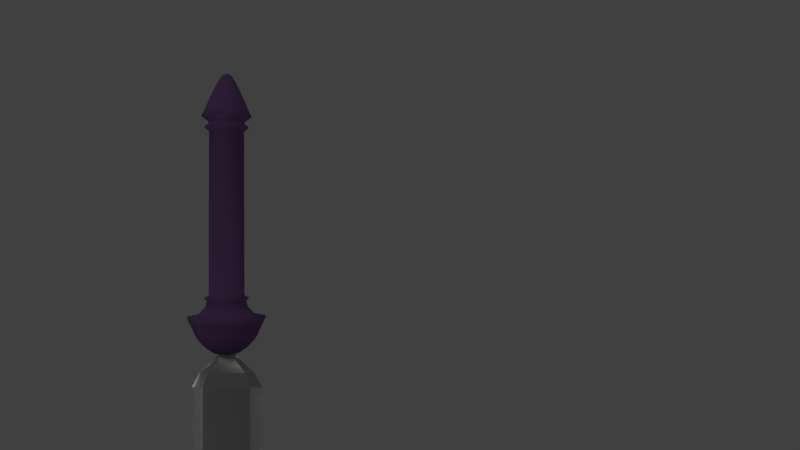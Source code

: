 # Source: Part2.blend  (saved by Blender 2.78.0; exported with 4.5.12 LTS)
import bpy
from mathutils import Matrix  # noqa: F401  (used for matrix-valued properties, if any)

bpy.ops.wm.read_factory_settings(use_empty=True)
scene = bpy.context.scene
scene.name = 'Scene'

# ---- collections
col_collection_1 = bpy.data.collections.new('Collection 1'); scene.collection.children.link(col_collection_1)

# ---- materials (node trees are filled in below, after node groups)
mat_light = bpy.data.materials.new('Light')
mat_light.alpha_threshold = 0.0
mat_light.roughness = 0.5
mat_purple = bpy.data.materials.new('Purple')
mat_purple.alpha_threshold = 0.0
mat_purple.roughness = 0.5
mat_sword = bpy.data.materials.new('Sword')
mat_sword.alpha_threshold = 0.0
mat_sword.roughness = 0.5

# ---- material node trees
mat_light.use_nodes = True; mat_light.node_tree.nodes.clear()
_N = mat_light.node_tree.nodes; _L = mat_light.node_tree.links
n0 = _N.new('ShaderNodeOutputMaterial'); n0.name = 'Material Output'; n0.location = (300, 300)
n1 = _N.new('ShaderNodeEmission'); n1.name = 'Emission'; n1.location = (10, 300)
n1.inputs[0].default_value = (0.8, 0.8, 0.8, 1.0)
n1.inputs[1].default_value = 5.0
_L.new(n1.outputs[0], n0.inputs[0])
n0.is_active_output = True
mat_purple.use_nodes = True; mat_purple.node_tree.nodes.clear()
_N = mat_purple.node_tree.nodes; _L = mat_purple.node_tree.links
n0 = _N.new('ShaderNodeOutputMaterial'); n0.name = 'Material Output'; n0.location = (300, 300)
n1 = _N.new('ShaderNodeBsdfDiffuse'); n1.name = 'Diffuse BSDF'; n1.location = (10, 300)
n1.inputs[0].default_value = (0.147, 0.07731, 0.2079, 1.0)
n1.inputs[1].default_value = 0.5
_L.new(n1.outputs[0], n0.inputs[0])
n0.is_active_output = True
mat_sword.use_nodes = True; mat_sword.node_tree.nodes.clear()
_N = mat_sword.node_tree.nodes; _L = mat_sword.node_tree.links
n0 = _N.new('ShaderNodeOutputMaterial'); n0.name = 'Material Output'; n0.location = (460, 300)
n1 = _N.new('ShaderNodeMixShader'); n1.name = 'Mix Shader'; n1.location = (240, 297)
n1.inputs[0].default_value = 0.2
n2 = _N.new('ShaderNodeBsdfAnisotropic'); n2.name = 'Anisotropic BSDF'; n2.location = (16, 446)
n2.distribution = 'GGX'
n2.inputs[0].default_value = (1.0, 1.0, 1.0, 1.0)
n2.inputs[1].default_value = 0.4472
n2.inputs[2].default_value = 0.8
n3 = _N.new('ShaderNodeBsdfDiffuse'); n3.name = 'Diffuse BSDF'; n3.location = (14, 207)
n3.inputs[0].default_value = (0.2303, 0.2303, 0.2303, 1.0)
_L.new(n1.outputs[0], n0.inputs[0])
_L.new(n2.outputs[0], n1.inputs[1])
_L.new(n3.outputs[0], n1.inputs[2])
n0.is_active_output = True

# ---- world
world_world = bpy.data.worlds.new('World'); scene.world = world_world
world_world.color = (0.05088, 0.05088, 0.05088)
world_world.use_sun_shadow = False
world_world.sun_shadow_jitter_overblur = 0.0
world_world.cycles.sampling_method = 'MANUAL'

# ---- cameras
cam_camera = bpy.data.cameras.new('Camera')
cam_camera.clip_end = 100.0
cam_camera.lens = 35.0
cam_camera.sensor_width = 32.0
cam_camera.sensor_height = 18.0
cam_camera.ortho_scale = 7.314
cam_camera.dof.focus_distance = 0.0

# ---- meshes
me_plane_001 = bpy.data.meshes.new('Plane.001')
me_plane_001.from_pydata([(-1.0, -1.0, 0.0), (1.0, -1.0, 0.0), (-1.0, 1.0, 0.0), (1.0, 1.0, 0.0), (-1.0, -1.0, 0.0), (1.0, -1.0, 0.0), (-1.0, 1.0, 0.0), (1.0, 1.0, 0.0), (-7.418, -2.337, 2.59), (-5.96, -1.71, 1.374), (-8.046, -0.4514, 2.811), (-6.588, 0.1765, 1.595)], [], [(0, 1, 3, 2), (4, 5, 7, 6), (8, 9, 11, 10)])
me_plane_001.materials.append(mat_light)
me_plane_001.use_remesh_preserve_volume = False
me_plane_001.use_remesh_preserve_attributes = False
me_plane_001.use_mirror_vertex_groups = False
me_plane_001.update()
me_plane = bpy.data.meshes.new('Plane')
me_plane.from_pydata([(0.08269, 0.02265, 0.0344), (-0.0003611, 9.633e-05, -2.355e-05), (0.06105, 0.007043, 0.02544), (0.03241, 0.0002769, 0.01358), (0.1047, 0.03827, 0.04354), (0.123, 0.05893, 0.0511), (0.1434, 0.08281, 0.05953), (0.1581, 0.1085, 0.06564), (0.166, 0.1303, 0.06889), (0.1773, 0.1581, 0.0736), (0.1877, 0.1793, 0.07788), (0.2003, 0.2075, 0.08312), (0.1413, 0.2217, 0.05867), (0.1243, 0.242, 0.05164), (0.1072, 0.2616, 0.04456), (0.1002, 0.2949, 0.04164), (0.1131, 0.3091, 0.04702), (0.09059, 0.3234, 0.03768), (0.08907, 1.228, 0.03704), (0.1126, 1.249, 0.04681), (0.09176, 1.268, 0.03816), (0.09227, 1.283, 0.03837), (0.1269, 1.309, 0.05271), (0.1131, 1.339, 0.04702), (0.08566, 1.408, 0.03563), (0.049, 1.491, 0.02045), (0.02813, 1.528, 0.0118), (0.01693, 1.54, 0.007164), (0.004203, 1.544, 0.001892), (0.06319, 0.02265, 0.06356), (0.04663, 0.007042, 0.047), (0.02471, 0.0002767, 0.02508), (0.08008, 0.03827, 0.08045), (0.09404, 0.05893, 0.09441), (0.1096, 0.08281, 0.11), (0.1209, 0.1085, 0.1213), (0.1269, 0.1303, 0.1273), (0.1356, 0.1581, 0.136), (0.1435, 0.1793, 0.1439), (0.1532, 0.2075, 0.1536), (0.108, 0.2217, 0.1084), (0.09505, 0.242, 0.09542), (0.08196, 0.2616, 0.08233), (0.07657, 0.2949, 0.07694), (0.0865, 0.3091, 0.08687), (0.06924, 0.3234, 0.06961), (0.06807, 1.228, 0.06844), (0.08611, 1.249, 0.08648), (0.07014, 1.268, 0.07051), (0.07053, 1.283, 0.0709), (0.09702, 1.309, 0.09739), (0.0865, 1.339, 0.08687), (0.06546, 1.408, 0.06583), (0.03741, 1.491, 0.03778), (0.02144, 1.528, 0.02181), (0.01286, 1.54, 0.01323), (0.003122, 1.544, 0.003493), (-0.0003611, 1.545, -2.362e-05), (0.03402, 0.02265, 0.08304), (0.02506, 0.007042, 0.06141), (0.0132, 0.0002766, 0.03277), (0.04316, 0.03827, 0.1051), (0.05071, 0.05893, 0.1233), (0.05915, 0.08281, 0.1437), (0.06526, 0.1085, 0.1585), (0.06851, 0.1303, 0.1663), (0.07322, 0.1581, 0.1777), (0.0775, 0.1793, 0.188), (0.08274, 0.2075, 0.2007), (0.05829, 0.2217, 0.1416), (0.05126, 0.242, 0.1247), (0.04418, 0.2616, 0.1076), (0.04126, 0.2949, 0.1005), (0.04664, 0.3091, 0.1135), (0.0373, 0.3234, 0.09095), (0.03666, 1.228, 0.08942), (0.04643, 1.249, 0.113), (0.03778, 1.268, 0.09212), (0.03799, 1.283, 0.09263), (0.05233, 1.309, 0.1272), (0.04664, 1.339, 0.1135), (0.03525, 1.408, 0.08601), (0.02007, 1.491, 0.04936), (0.01142, 1.528, 0.02849), (0.006783, 1.54, 0.01729), (0.001511, 1.544, 0.004559), (-0.0003845, 0.02265, 0.08988), (-0.0003845, 0.007042, 0.06646), (-0.0003845, 0.0002765, 0.03546), (-0.0003845, 0.03827, 0.1138), (-0.0003846, 0.05893, 0.1335), (-0.0003846, 0.08281, 0.1555), (-0.0003845, 0.1085, 0.1715), (-0.0003846, 0.1303, 0.18), (-0.0003846, 0.1581, 0.1923), (-0.0003846, 0.1793, 0.2035), (-0.0003846, 0.2075, 0.2172), (-0.0003845, 0.2217, 0.1533), (-0.0003846, 0.242, 0.1349), (-0.0003846, 0.2616, 0.1164), (-0.0003846, 0.2949, 0.1088), (-0.0003846, 0.3091, 0.1228), (-0.0003846, 0.3234, 0.09843), (-0.0003847, 1.228, 0.09678), (-0.0003847, 1.249, 0.1223), (-0.0003847, 1.268, 0.0997), (-0.0003847, 1.283, 0.1003), (-0.0003847, 1.309, 0.1377), (-0.0003847, 1.339, 0.1228), (-0.0003847, 1.408, 0.09309), (-0.0003847, 1.491, 0.05342), (-0.0003847, 1.528, 0.03082), (-0.0003847, 1.54, 0.0187), (-0.0003847, 1.544, 0.004926), (-0.03479, 0.02265, 0.08303), (-0.02582, 0.007042, 0.06139), (-0.01396, 0.0002764, 0.03275), (-0.04392, 0.03827, 0.1051), (-0.05148, 0.05893, 0.1233), (-0.05992, 0.08281, 0.1437), (-0.06602, 0.1085, 0.1584), (-0.06928, 0.1303, 0.1663), (-0.07398, 0.1581, 0.1776), (-0.07827, 0.1793, 0.188), (-0.08351, 0.2075, 0.2006), (-0.05906, 0.2217, 0.1416), (-0.05203, 0.242, 0.1246), (-0.04494, 0.2616, 0.1075), (-0.04203, 0.2949, 0.1005), (-0.0474, 0.3091, 0.1135), (-0.03806, 0.3234, 0.09093), (-0.03743, 1.228, 0.0894), (-0.04719, 1.249, 0.113), (-0.03855, 1.268, 0.0921), (-0.03876, 1.283, 0.09261), (-0.0531, 1.309, 0.1272), (-0.0474, 1.339, 0.1135), (-0.03602, 1.408, 0.08599), (-0.02083, 1.491, 0.04934), (-0.01219, 1.528, 0.02847), (-0.007549, 1.54, 0.01727), (-0.002277, 1.544, 0.00454), (-0.06395, 0.02265, 0.06353), (-0.04739, 0.007042, 0.04697), (-0.02547, 0.0002763, 0.02505), (-0.08083, 0.03827, 0.08041), (-0.09479, 0.05893, 0.09438), (-0.1104, 0.08281, 0.11), (-0.1217, 0.1085, 0.1213), (-0.1277, 0.1303, 0.1273), (-0.1364, 0.1581, 0.136), (-0.1443, 0.1793, 0.1439), (-0.154, 0.2075, 0.1536), (-0.1088, 0.2217, 0.1084), (-0.0958, 0.242, 0.09539), (-0.08272, 0.2616, 0.0823), (-0.07733, 0.2949, 0.07691), (-0.08726, 0.3091, 0.08684), (-0.07, 0.3234, 0.06958), (-0.06883, 1.228, 0.06841), (-0.08687, 1.249, 0.08645), (-0.07089, 1.268, 0.07048), (-0.07128, 1.283, 0.07087), (-0.09778, 1.309, 0.09736), (-0.08726, 1.339, 0.08684), (-0.06622, 1.408, 0.0658), (-0.03817, 1.491, 0.03775), (-0.02219, 1.528, 0.02177), (-0.01362, 1.54, 0.0132), (-0.003878, 1.544, 0.00346), (-0.08343, 0.02265, 0.03436), (-0.06179, 0.007042, 0.0254), (-0.03315, 0.0002761, 0.01353), (-0.1055, 0.03827, 0.0435), (-0.1237, 0.05893, 0.05105), (-0.1441, 0.08281, 0.05949), (-0.1588, 0.1085, 0.0656), (-0.1667, 0.1303, 0.06885), (-0.1781, 0.1581, 0.07355), (-0.1884, 0.1793, 0.07784), (-0.2011, 0.2075, 0.08308), (-0.142, 0.2217, 0.05863), (-0.1251, 0.242, 0.0516), (-0.108, 0.2616, 0.04452), (-0.1009, 0.2949, 0.0416), (-0.1139, 0.3091, 0.04697), (-0.09133, 0.3234, 0.03763), (-0.08981, 1.228, 0.037), (-0.1134, 1.249, 0.04676), (-0.0925, 1.268, 0.03812), (-0.09301, 1.283, 0.03833), (-0.1276, 1.309, 0.05267), (-0.1139, 1.339, 0.04697), (-0.0864, 1.408, 0.03559), (-0.04974, 1.491, 0.02041), (-0.02887, 1.528, 0.01176), (-0.01767, 1.54, 0.007121), (-0.004943, 1.544, 0.001849), (-0.09026, 0.02265, -4.705e-05), (-0.06684, 0.007042, -4.703e-05), (-0.03584, 0.000276, -4.702e-05), (-0.1141, 0.03827, -4.704e-05), (-0.1339, 0.05893, -4.706e-05), (-0.1559, 0.08281, -4.706e-05), (-0.1719, 0.1085, -4.706e-05), (-0.1804, 0.1303, -4.706e-05), (-0.1927, 0.1581, -4.705e-05), (-0.2039, 0.1793, -4.705e-05), (-0.2176, 0.2075, -4.706e-05), (-0.1537, 0.2217, -4.705e-05), (-0.1353, 0.242, -4.707e-05), (-0.1168, 0.2616, -4.708e-05), (-0.1092, 0.2949, -4.705e-05), (-0.1232, 0.3091, -4.707e-05), (-0.09882, 0.3234, -4.706e-05), (-0.09717, 1.228, -4.723e-05), (-0.1227, 1.249, -4.723e-05), (-0.1001, 1.268, -4.723e-05), (-0.1006, 1.283, -4.723e-05), (-0.1381, 1.309, -4.721e-05), (-0.1232, 1.339, -4.724e-05), (-0.09347, 1.408, -4.723e-05), (-0.0538, 1.491, -4.721e-05), (-0.03121, 1.528, -4.721e-05), (-0.01909, 1.54, -4.721e-05), (-0.005311, 1.544, -4.72e-05), (-0.08341, 0.02265, -0.03445), (-0.06177, 0.007042, -0.02549), (-0.03313, 0.0002759, -0.01362), (-0.1055, 0.03827, -0.04359), (-0.1237, 0.05893, -0.05114), (-0.1441, 0.08281, -0.05958), (-0.1588, 0.1085, -0.06569), (-0.1667, 0.1303, -0.06894), (-0.178, 0.1581, -0.07364), (-0.1884, 0.1793, -0.07793), (-0.201, 0.2075, -0.08317), (-0.142, 0.2217, -0.05872), (-0.125, 0.242, -0.05169), (-0.1079, 0.2616, -0.04461), (-0.1009, 0.2949, -0.04169), (-0.1139, 0.3091, -0.04707), (-0.09132, 0.3234, -0.03772), (-0.08979, 1.228, -0.03709), (-0.1134, 1.249, -0.04685), (-0.09249, 1.268, -0.03821), (-0.093, 1.283, -0.03842), (-0.1276, 1.309, -0.05276), (-0.1139, 1.339, -0.04707), (-0.08638, 1.408, -0.03568), (-0.04972, 1.491, -0.0205), (-0.02885, 1.528, -0.01185), (-0.01765, 1.54, -0.007211), (-0.004925, 1.544, -0.00194), (-0.06391, 0.02265, -0.06361), (-0.04736, 0.007041, -0.04705), (-0.02543, 0.0002758, -0.02513), (-0.0808, 0.03827, -0.08049), (-0.09476, 0.05893, -0.09446), (-0.1103, 0.08281, -0.11), (-0.1216, 0.1085, -0.1213), (-0.1276, 0.1303, -0.1273), (-0.1363, 0.1581, -0.136), (-0.1443, 0.1793, -0.144), (-0.1539, 0.2075, -0.1536), (-0.1088, 0.2217, -0.1085), (-0.09577, 0.242, -0.09547), (-0.08268, 0.2616, -0.08238), (-0.0773, 0.2949, -0.07699), (-0.08723, 0.3091, -0.08692), (-0.06997, 0.3234, -0.06966), (-0.0688, 1.228, -0.06849), (-0.08684, 1.249, -0.08653), (-0.07086, 1.268, -0.07056), (-0.07125, 1.283, -0.07095), (-0.09775, 1.309, -0.09744), (-0.08723, 1.339, -0.08692), (-0.06619, 1.408, -0.06588), (-0.03813, 1.491, -0.03783), (-0.02216, 1.528, -0.02185), (-0.01359, 1.54, -0.01328), (-0.003845, 1.544, -0.00354), (-0.03474, 0.02265, -0.08309), (-0.02578, 0.007041, -0.06146), (-0.01392, 0.0002757, -0.03281), (-0.04388, 0.03827, -0.1052), (-0.05144, 0.05893, -0.1234), (-0.05987, 0.08281, -0.1438), (-0.06598, 0.1085, -0.1585), (-0.06924, 0.1303, -0.1664), (-0.07394, 0.1581, -0.1777), (-0.07822, 0.1793, -0.1881), (-0.08346, 0.2075, -0.2007), (-0.05901, 0.2217, -0.1417), (-0.05198, 0.242, -0.1247), (-0.0449, 0.2616, -0.1076), (-0.04199, 0.2949, -0.1006), (-0.04736, 0.3091, -0.1135), (-0.03802, 0.3234, -0.091), (-0.03739, 1.228, -0.08947), (-0.04715, 1.249, -0.113), (-0.0385, 1.268, -0.09217), (-0.03871, 1.283, -0.09268), (-0.05305, 1.309, -0.1273), (-0.04736, 1.339, -0.1135), (-0.03597, 1.408, -0.08606), (-0.02079, 1.491, -0.0494), (-0.01214, 1.528, -0.02853), (-0.007505, 1.54, -0.01733), (-0.002234, 1.544, -0.004606), (-0.0003376, 0.02265, -0.08993), (-0.0003376, 0.007041, -0.06651), (-0.0003376, 0.0002755, -0.03551), (-0.0003376, 0.03827, -0.1138), (-0.0003376, 0.05893, -0.1335), (-0.0003376, 0.08281, -0.1556), (-0.0003375, 0.1085, -0.1716), (-0.0003376, 0.1303, -0.1801), (-0.0003376, 0.1581, -0.1923), (-0.0003376, 0.1793, -0.2035), (-0.0003375, 0.2075, -0.2172), (-0.0003376, 0.2217, -0.1533), (-0.0003376, 0.242, -0.135), (-0.0003375, 0.2616, -0.1165), (-0.0003376, 0.2949, -0.1089), (-0.0003376, 0.3091, -0.1229), (-0.0003376, 0.3234, -0.09848), (-0.0003375, 1.228, -0.09683), (-0.0003374, 1.249, -0.1223), (-0.0003374, 1.268, -0.09975), (-0.0003374, 1.283, -0.1003), (-0.0003375, 1.309, -0.1378), (-0.0003374, 1.339, -0.1229), (-0.0003374, 1.408, -0.09314), (-0.0003375, 1.491, -0.05346), (-0.0003375, 1.528, -0.03087), (-0.0003375, 1.54, -0.01875), (-0.0003375, 1.544, -0.004974), (0.03406, 0.02265, -0.08307), (0.0251, 0.007041, -0.06144), (0.01324, 0.0002754, -0.0328), (0.0432, 0.03827, -0.1051), (0.05076, 0.05893, -0.1234), (0.05919, 0.08281, -0.1437), (0.0653, 0.1085, -0.1585), (0.06856, 0.1303, -0.1663), (0.07326, 0.1581, -0.1777), (0.07755, 0.1793, -0.188), (0.08279, 0.2075, -0.2007), (0.05833, 0.2217, -0.1417), (0.0513, 0.242, -0.1247), (0.04422, 0.2616, -0.1076), (0.04131, 0.2949, -0.1006), (0.04668, 0.3091, -0.1135), (0.03734, 0.3234, -0.09098), (0.03671, 1.228, -0.08945), (0.04647, 1.249, -0.113), (0.03782, 1.268, -0.09215), (0.03804, 1.283, -0.09266), (0.05237, 1.309, -0.1273), (0.04668, 1.339, -0.1135), (0.03529, 1.408, -0.08604), (0.02011, 1.491, -0.04939), (0.01147, 1.528, -0.02851), (0.006827, 1.54, -0.01731), (0.001555, 1.544, -0.004588), (0.06323, 0.02265, -0.06358), (0.04667, 0.007041, -0.04702), (0.02475, 0.0002753, -0.0251), (0.08011, 0.03827, -0.08046), (0.09407, 0.05893, -0.09442), (0.1097, 0.08281, -0.11), (0.1209, 0.1085, -0.1213), (0.127, 0.1303, -0.1273), (0.1356, 0.1581, -0.136), (0.1436, 0.1793, -0.1439), (0.1532, 0.2075, -0.1536), (0.1081, 0.2217, -0.1084), (0.09508, 0.242, -0.09543), (0.08199, 0.2616, -0.08235), (0.07661, 0.2949, -0.07696), (0.08654, 0.3091, -0.08689), (0.06928, 0.3234, -0.06963), (0.06811, 1.228, -0.06846), (0.08615, 1.249, -0.0865), (0.07017, 1.268, -0.07052), (0.07056, 1.283, -0.07091), (0.09706, 1.309, -0.09741), (0.08654, 1.339, -0.08689), (0.0655, 1.408, -0.06585), (0.03744, 1.491, -0.03779), (0.02147, 1.528, -0.02182), (0.0129, 1.54, -0.01325), (0.003156, 1.544, -0.003507), (0.08271, 0.02265, -0.03441), (0.06107, 0.007041, -0.02544), (0.03243, 0.0002752, -0.01358), (0.1048, 0.03827, -0.04354), (0.123, 0.05893, -0.0511), (0.1434, 0.08281, -0.05953), (0.1581, 0.1085, -0.06564), (0.166, 0.1303, -0.0689), (0.1773, 0.1581, -0.0736), (0.1877, 0.1793, -0.07789), (0.2003, 0.2075, -0.08313), (0.1413, 0.2217, -0.05867), (0.1243, 0.242, -0.05165), (0.1072, 0.2616, -0.04456), (0.1002, 0.2949, -0.04165), (0.1132, 0.3091, -0.04702), (0.09061, 0.3234, -0.03768), (0.08908, 1.228, -0.03705), (0.1127, 1.249, -0.04681), (0.09178, 1.268, -0.03817), (0.09229, 1.283, -0.03838), (0.1269, 1.309, -0.05272), (0.1132, 1.339, -0.04702), (0.08567, 1.408, -0.03563), (0.04902, 1.491, -0.02045), (0.02815, 1.528, -0.01181), (0.01695, 1.54, -0.007168), (0.004221, 1.544, -0.001896), (0.08954, 0.02265, -3.912e-08), (0.06612, 0.007041, -5.774e-08), (0.03512, 0.0002751, -8.009e-08), (0.1134, 0.03827, -3.912e-08), (0.1332, 0.05893, -1.676e-08), (0.1552, 0.08281, -1.304e-08), (0.1712, 0.1085, -5.588e-09), (0.1797, 0.1303, -5.588e-09), (0.192, 0.1581, -5.588e-09), (0.2032, 0.1793, 1.863e-09), (0.2169, 0.2075, 3.912e-08), (0.153, 0.2217, -3.166e-08), (0.1346, 0.242, -1.676e-08), (0.1161, 0.2616, -1.304e-08), (0.1085, 0.2949, -6.147e-08), (0.1225, 0.3091, -3.912e-08), (0.0981, 0.3234, -5.774e-08), (0.09644, 1.228, 1.676e-08), (0.122, 1.249, 3.539e-08), (0.09936, 1.268, 3.539e-08), (0.09992, 1.283, 3.539e-08), (0.1374, 1.309, 2.421e-08), (0.1225, 1.339, 3.912e-08), (0.09275, 1.408, 2.049e-08), (0.05308, 1.491, -9.313e-09), (0.03049, 1.528, -2.049e-08), (0.01836, 1.54, -2.701e-08), (0.004589, 1.544, -3.469e-08)], [], [(434, 435, 14, 13), (422, 425, 4, 0), (448, 449, 28, 27), (435, 436, 15, 14), (423, 422, 0, 2), (449, 57, 28), (436, 437, 16, 15), (1, 424, 3), (437, 438, 17, 16), (424, 423, 2, 3), (438, 439, 18, 17), (425, 426, 5, 4), (439, 440, 19, 18), (426, 427, 6, 5), (440, 441, 20, 19), (427, 428, 7, 6), (441, 442, 21, 20), (428, 429, 8, 7), (442, 443, 22, 21), (429, 430, 9, 8), (443, 444, 23, 22), (430, 431, 10, 9), (444, 445, 24, 23), (431, 432, 11, 10), (445, 446, 25, 24), (432, 433, 12, 11), (446, 447, 26, 25), (433, 434, 13, 12), (447, 448, 27, 26), (24, 25, 53, 52), (11, 12, 40, 39), (25, 26, 54, 53), (12, 13, 41, 40), (26, 27, 55, 54), (13, 14, 42, 41), (0, 4, 32, 29), (27, 28, 56, 55), (14, 15, 43, 42), (2, 0, 29, 30), (28, 57, 56), (15, 16, 44, 43), (1, 3, 31), (16, 17, 45, 44), (3, 2, 30, 31), (17, 18, 46, 45), (4, 5, 33, 32), (18, 19, 47, 46), (5, 6, 34, 33), (19, 20, 48, 47), (6, 7, 35, 34), (20, 21, 49, 48), (7, 8, 36, 35), (21, 22, 50, 49), (8, 9, 37, 36), (22, 23, 51, 50), (9, 10, 38, 37), (23, 24, 52, 51), (10, 11, 39, 38), (47, 48, 77, 76), (34, 35, 64, 63), (48, 49, 78, 77), (35, 36, 65, 64), (49, 50, 79, 78), (36, 37, 66, 65), (50, 51, 80, 79), (37, 38, 67, 66), (51, 52, 81, 80), (38, 39, 68, 67), (52, 53, 82, 81), (39, 40, 69, 68), (53, 54, 83, 82), (40, 41, 70, 69), (54, 55, 84, 83), (41, 42, 71, 70), (29, 32, 61, 58), (55, 56, 85, 84), (42, 43, 72, 71), (30, 29, 58, 59), (56, 57, 85), (43, 44, 73, 72), (1, 31, 60), (44, 45, 74, 73), (31, 30, 59, 60), (45, 46, 75, 74), (32, 33, 62, 61), (46, 47, 76, 75), (33, 34, 63, 62), (58, 61, 89, 86), (84, 85, 113, 112), (71, 72, 100, 99), (59, 58, 86, 87), (85, 57, 113), (72, 73, 101, 100), (1, 60, 88), (73, 74, 102, 101), (60, 59, 87, 88), (74, 75, 103, 102), (61, 62, 90, 89), (75, 76, 104, 103), (62, 63, 91, 90), (76, 77, 105, 104), (63, 64, 92, 91), (77, 78, 106, 105), (64, 65, 93, 92), (78, 79, 107, 106), (65, 66, 94, 93), (79, 80, 108, 107), (66, 67, 95, 94), (80, 81, 109, 108), (67, 68, 96, 95), (81, 82, 110, 109), (68, 69, 97, 96), (82, 83, 111, 110), (69, 70, 98, 97), (83, 84, 112, 111), (70, 71, 99, 98), (93, 94, 122, 121), (107, 108, 136, 135), (94, 95, 123, 122), (108, 109, 137, 136), (95, 96, 124, 123), (109, 110, 138, 137), (96, 97, 125, 124), (110, 111, 139, 138), (97, 98, 126, 125), (111, 112, 140, 139), (98, 99, 127, 126), (86, 89, 117, 114), (112, 113, 141, 140), (99, 100, 128, 127), (87, 86, 114, 115), (113, 57, 141), (100, 101, 129, 128), (1, 88, 116), (101, 102, 130, 129), (88, 87, 115, 116), (102, 103, 131, 130), (89, 90, 118, 117), (103, 104, 132, 131), (90, 91, 119, 118), (104, 105, 133, 132), (91, 92, 120, 119), (105, 106, 134, 133), (92, 93, 121, 120), (106, 107, 135, 134), (129, 130, 158, 157), (116, 115, 143, 144), (130, 131, 159, 158), (117, 118, 146, 145), (131, 132, 160, 159), (118, 119, 147, 146), (132, 133, 161, 160), (119, 120, 148, 147), (133, 134, 162, 161), (120, 121, 149, 148), (134, 135, 163, 162), (121, 122, 150, 149), (135, 136, 164, 163), (122, 123, 151, 150), (136, 137, 165, 164), (123, 124, 152, 151), (137, 138, 166, 165), (124, 125, 153, 152), (138, 139, 167, 166), (125, 126, 154, 153), (139, 140, 168, 167), (126, 127, 155, 154), (114, 117, 145, 142), (140, 141, 169, 168), (127, 128, 156, 155), (115, 114, 142, 143), (141, 57, 169), (128, 129, 157, 156), (1, 116, 144), (165, 166, 194, 193), (152, 153, 181, 180), (166, 167, 195, 194), (153, 154, 182, 181), (167, 168, 196, 195), (154, 155, 183, 182), (142, 145, 173, 170), (168, 169, 197, 196), (155, 156, 184, 183), (143, 142, 170, 171), (169, 57, 197), (156, 157, 185, 184), (1, 144, 172), (157, 158, 186, 185), (144, 143, 171, 172), (158, 159, 187, 186), (145, 146, 174, 173), (159, 160, 188, 187), (146, 147, 175, 174), (160, 161, 189, 188), (147, 148, 176, 175), (161, 162, 190, 189), (148, 149, 177, 176), (162, 163, 191, 190), (149, 150, 178, 177), (163, 164, 192, 191), (150, 151, 179, 178), (164, 165, 193, 192), (151, 152, 180, 179), (174, 175, 203, 202), (188, 189, 217, 216), (175, 176, 204, 203), (189, 190, 218, 217), (176, 177, 205, 204), (190, 191, 219, 218), (177, 178, 206, 205), (191, 192, 220, 219), (178, 179, 207, 206), (192, 193, 221, 220), (179, 180, 208, 207), (193, 194, 222, 221), (180, 181, 209, 208), (194, 195, 223, 222), (181, 182, 210, 209), (195, 196, 224, 223), (182, 183, 211, 210), (170, 173, 201, 198), (196, 197, 225, 224), (183, 184, 212, 211), (171, 170, 198, 199), (197, 57, 225), (184, 185, 213, 212), (1, 172, 200), (185, 186, 214, 213), (172, 171, 199, 200), (186, 187, 215, 214), (173, 174, 202, 201), (187, 188, 216, 215), (210, 211, 239, 238), (198, 201, 229, 226), (224, 225, 253, 252), (211, 212, 240, 239), (199, 198, 226, 227), (225, 57, 253), (212, 213, 241, 240), (1, 200, 228), (213, 214, 242, 241), (200, 199, 227, 228), (214, 215, 243, 242), (201, 202, 230, 229), (215, 216, 244, 243), (202, 203, 231, 230), (216, 217, 245, 244), (203, 204, 232, 231), (217, 218, 246, 245), (204, 205, 233, 232), (218, 219, 247, 246), (205, 206, 234, 233), (219, 220, 248, 247), (206, 207, 235, 234), (220, 221, 249, 248), (207, 208, 236, 235), (221, 222, 250, 249), (208, 209, 237, 236), (222, 223, 251, 250), (209, 210, 238, 237), (223, 224, 252, 251), (246, 247, 275, 274), (233, 234, 262, 261), (247, 248, 276, 275), (234, 235, 263, 262), (248, 249, 277, 276), (235, 236, 264, 263), (249, 250, 278, 277), (236, 237, 265, 264), (250, 251, 279, 278), (237, 238, 266, 265), (251, 252, 280, 279), (238, 239, 267, 266), (226, 229, 257, 254), (252, 253, 281, 280), (239, 240, 268, 267), (227, 226, 254, 255), (253, 57, 281), (240, 241, 269, 268), (1, 228, 256), (241, 242, 270, 269), (228, 227, 255, 256), (242, 243, 271, 270), (229, 230, 258, 257), (243, 244, 272, 271), (230, 231, 259, 258), (244, 245, 273, 272), (231, 232, 260, 259), (245, 246, 274, 273), (232, 233, 261, 260), (269, 270, 298, 297), (256, 255, 283, 284), (270, 271, 299, 298), (257, 258, 286, 285), (271, 272, 300, 299), (258, 259, 287, 286), (272, 273, 301, 300), (259, 260, 288, 287), (273, 274, 302, 301), (260, 261, 289, 288), (274, 275, 303, 302), (261, 262, 290, 289), (275, 276, 304, 303), (262, 263, 291, 290), (276, 277, 305, 304), (263, 264, 292, 291), (277, 278, 306, 305), (264, 265, 293, 292), (278, 279, 307, 306), (265, 266, 294, 293), (279, 280, 308, 307), (266, 267, 295, 294), (254, 257, 285, 282), (280, 281, 309, 308), (267, 268, 296, 295), (255, 254, 282, 283), (281, 57, 309), (268, 269, 297, 296), (1, 256, 284), (305, 306, 334, 333), (292, 293, 321, 320), (306, 307, 335, 334), (293, 294, 322, 321), (307, 308, 336, 335), (294, 295, 323, 322), (282, 285, 313, 310), (308, 309, 337, 336), (295, 296, 324, 323), (283, 282, 310, 311), (309, 57, 337), (296, 297, 325, 324), (1, 284, 312), (297, 298, 326, 325), (284, 283, 311, 312), (298, 299, 327, 326), (285, 286, 314, 313), (299, 300, 328, 327), (286, 287, 315, 314), (300, 301, 329, 328), (287, 288, 316, 315), (301, 302, 330, 329), (288, 289, 317, 316), (302, 303, 331, 330), (289, 290, 318, 317), (303, 304, 332, 331), (290, 291, 319, 318), (304, 305, 333, 332), (291, 292, 320, 319), (314, 315, 343, 342), (328, 329, 357, 356), (315, 316, 344, 343), (329, 330, 358, 357), (316, 317, 345, 344), (330, 331, 359, 358), (317, 318, 346, 345), (331, 332, 360, 359), (318, 319, 347, 346), (332, 333, 361, 360), (319, 320, 348, 347), (333, 334, 362, 361), (320, 321, 349, 348), (334, 335, 363, 362), (321, 322, 350, 349), (335, 336, 364, 363), (322, 323, 351, 350), (310, 313, 341, 338), (336, 337, 365, 364), (323, 324, 352, 351), (311, 310, 338, 339), (337, 57, 365), (324, 325, 353, 352), (1, 312, 340), (325, 326, 354, 353), (312, 311, 339, 340), (326, 327, 355, 354), (313, 314, 342, 341), (327, 328, 356, 355), (350, 351, 379, 378), (338, 341, 369, 366), (364, 365, 393, 392), (351, 352, 380, 379), (339, 338, 366, 367), (365, 57, 393), (352, 353, 381, 380), (1, 340, 368), (353, 354, 382, 381), (340, 339, 367, 368), (354, 355, 383, 382), (341, 342, 370, 369), (355, 356, 384, 383), (342, 343, 371, 370), (356, 357, 385, 384), (343, 344, 372, 371), (357, 358, 386, 385), (344, 345, 373, 372), (358, 359, 387, 386), (345, 346, 374, 373), (359, 360, 388, 387), (346, 347, 375, 374), (360, 361, 389, 388), (347, 348, 376, 375), (361, 362, 390, 389), (348, 349, 377, 376), (362, 363, 391, 390), (349, 350, 378, 377), (363, 364, 392, 391), (386, 387, 415, 414), (373, 374, 402, 401), (387, 388, 416, 415), (374, 375, 403, 402), (388, 389, 417, 416), (375, 376, 404, 403), (389, 390, 418, 417), (376, 377, 405, 404), (390, 391, 419, 418), (377, 378, 406, 405), (391, 392, 420, 419), (378, 379, 407, 406), (366, 369, 397, 394), (392, 393, 421, 420), (379, 380, 408, 407), (367, 366, 394, 395), (393, 57, 421), (380, 381, 409, 408), (1, 368, 396), (381, 382, 410, 409), (368, 367, 395, 396), (382, 383, 411, 410), (369, 370, 398, 397), (383, 384, 412, 411), (370, 371, 399, 398), (384, 385, 413, 412), (371, 372, 400, 399), (385, 386, 414, 413), (372, 373, 401, 400), (1, 396, 424), (409, 410, 438, 437), (396, 395, 423, 424), (410, 411, 439, 438), (397, 398, 426, 425), (411, 412, 440, 439), (398, 399, 427, 426), (412, 413, 441, 440), (399, 400, 428, 427), (413, 414, 442, 441), (400, 401, 429, 428), (414, 415, 443, 442), (401, 402, 430, 429), (415, 416, 444, 443), (402, 403, 431, 430), (416, 417, 445, 444), (403, 404, 432, 431), (417, 418, 446, 445), (404, 405, 433, 432), (418, 419, 447, 446), (405, 406, 434, 433), (419, 420, 448, 447), (406, 407, 435, 434), (394, 397, 425, 422), (420, 421, 449, 448), (407, 408, 436, 435), (395, 394, 422, 423), (421, 57, 449), (408, 409, 437, 436)])
me_plane.polygons.foreach_set('use_smooth', [True] * 464)
me_plane.materials.append(mat_purple)
me_plane.use_remesh_preserve_volume = False
me_plane.use_remesh_preserve_attributes = False
me_plane.use_mirror_vertex_groups = False
me_plane.update()
me_cube = bpy.data.meshes.new('Cube')
me_cube.from_pydata([(-1.0, -0.6751, -5.733), (-1.0, -0.6751, -3.733), (-1.0, -0.6751, -12.2), (-1.0, -0.6751, -13.57), (-0.8542, -0.6751, -14.01), (-0.6163, -0.6751, -14.32), (-0.3365, -0.6751, -14.55), (-0.001261, -0.6751, -14.71), (-0.8766, -0.6751, -3.675), (-0.7795, -0.6751, -3.613), (-0.7184, -0.6751, -3.544), (-0.6572, -0.6751, -3.444), (-0.6572, -0.6751, -2.568), (-0.6572, -0.6751, 0.4475), (-0.5118, -0.6751, 0.7108), (-0.324, -0.6751, 0.8803), (-0.1511, -0.663, 1.06), (-0.1511, -0.6872, 1.06), (0.0, -0.5951, -3.976), (0.0, -0.7551, -3.976), (0.0, -0.5951, -5.733), (0.0, -0.7551, -5.733), (0.0, -0.5951, -12.2), (0.0, -0.7551, -12.2), (0.0, -0.5951, -13.57), (0.0, -0.7551, -13.57), (0.0, -0.6067, -14.01), (0.0, -0.7434, -14.01), (0.0, -0.6258, -14.32), (0.0, -0.7244, -14.32), (0.0, -0.6482, -14.55), (0.0, -0.702, -14.55), (0.0, -0.605, -3.83), (0.0, -0.7452, -3.83), (0.0, -0.6127, -3.69), (0.0, -0.7374, -3.69), (0.0, -0.6176, -3.576), (0.0, -0.7326, -3.576), (0.0, -0.6225, -3.444), (0.0, -0.7277, -3.444), (0.0, -0.6225, -2.568), (0.0, -0.7277, -2.568), (0.0, -0.6225, 0.4475), (0.0, -0.7277, 0.4475), (0.0, -0.6341, 0.7108), (0.0, -0.716, 0.7108), (0.0, -0.6492, 0.8803), (0.0, -0.701, 0.8803), (0.0, -0.663, 1.06), (0.0, -0.6872, 1.06), (-0.7267, -0.5951, -3.976), (-0.7254, -0.7551, -5.733), (-0.675, -0.7551, -12.2), (-0.675, -0.7551, -13.57), (-0.5766, -0.7434, -14.01), (-0.416, -0.7244, -14.32), (-0.2271, -0.702, -14.55), (-0.6143, -0.605, -3.83), (-0.5326, -0.6127, -3.69), (-0.472, -0.6176, -3.576), (-0.4436, -0.6225, -3.444), (-0.4436, -0.6225, -2.568), (-0.4436, -0.6225, 0.4475), (-0.3455, -0.6341, 0.7108), (-0.2187, -0.6492, 0.8803), (-0.102, -0.663, 1.06), (-0.7267, -0.7551, -3.976), (-0.7254, -0.5951, -5.733), (-0.675, -0.5951, -12.2), (-0.675, -0.5951, -13.57), (-0.5766, -0.6067, -14.01), (-0.416, -0.6258, -14.32), (-0.2271, -0.6482, -14.55), (-0.6143, -0.7452, -3.83), (-0.5326, -0.7374, -3.69), (-0.472, -0.7326, -3.576), (-0.4436, -0.7277, -3.444), (-0.4436, -0.7277, -2.568), (-0.4436, -0.7277, 0.4475), (-0.3455, -0.716, 0.7108), (-0.2187, -0.701, 0.8803), (-0.102, -0.6872, 1.06)], [], [(66, 1, 0, 51), (51, 0, 2, 52), (53, 3, 4, 54), (52, 2, 3, 53), (54, 4, 5, 55), (56, 6, 7), (55, 5, 6, 56), (50, 1, 8, 57), (58, 9, 10, 59), (57, 8, 9, 58), (59, 10, 11, 60), (60, 11, 12, 61), (61, 12, 13, 62), (62, 13, 14, 63), (63, 14, 15, 64), (15, 17, 16), (64, 15, 16, 65), (65, 81, 49, 48), (79, 45, 47, 80), (80, 47, 49, 81), (78, 43, 45, 79), (76, 39, 41, 77), (77, 41, 43, 78), (74, 35, 37, 75), (75, 37, 39, 76), (73, 33, 35, 74), (66, 19, 33, 73), (72, 30, 7), (71, 28, 30, 72), (69, 24, 26, 70), (70, 26, 28, 71), (67, 20, 22, 68), (68, 22, 24, 69), (50, 18, 20, 67), (1, 50, 67, 0), (2, 68, 69, 3), (0, 67, 68, 2), (4, 70, 71, 5), (3, 69, 70, 4), (5, 71, 72, 6), (6, 72, 7), (1, 66, 73, 8), (8, 73, 74, 9), (10, 75, 76, 11), (9, 74, 75, 10), (12, 77, 78, 13), (11, 76, 77, 12), (13, 78, 79, 14), (15, 80, 81, 17), (14, 79, 80, 15), (16, 17, 81, 65), (46, 64, 65, 48), (44, 63, 64, 46), (42, 62, 63, 44), (40, 61, 62, 42), (38, 60, 61, 40), (36, 59, 60, 38), (32, 57, 58, 34), (34, 58, 59, 36), (18, 50, 57, 32), (29, 55, 56, 31), (31, 56, 7), (27, 54, 55, 29), (23, 52, 53, 25), (25, 53, 54, 27), (21, 51, 52, 23), (19, 66, 51, 21)])
me_cube.materials.append(mat_sword)
me_cube.use_remesh_preserve_volume = False
me_cube.use_remesh_preserve_attributes = False
me_cube.use_mirror_vertex_groups = False
me_cube.update()

# ---- objects
ob_light = bpy.data.objects.new('Light', me_plane_001)
ob_handle = bpy.data.objects.new('Handle', me_plane)
ob_sword = bpy.data.objects.new('Sword', me_cube)
ob_camera = bpy.data.objects.new('Camera', cam_camera)

# ---- transforms, parenting, visibility, modifiers, constraints
ob_light.location = (3.549, -5.569, 5.893)
ob_light.rotation_euler = (-2.047, -0.0, 0.3244)
ob_light.lineart.crease_threshold = 0.0
ob_handle.location = (-1.774e-05, 0.003164, 1.903)
ob_handle.rotation_euler = (1.571, -0.0, 0.0)
ob_handle.lineart.crease_threshold = 0.0
ob_sword.location = (0.001734, 0.201, 1.591)
ob_sword.scale = (0.2946, 0.2946, 0.2946)
ob_sword.lineart.crease_threshold = 0.0
_m = ob_sword.modifiers.new('Mirror', 'MIRROR')
_m.use_clip = True
ob_camera.location = (0.9552, -4.82, 2.614)
ob_camera.rotation_euler = (1.571, -0.0, 0.0)
ob_camera.scale = (1.0, 1.0, 1.0)
ob_camera.lock_rotations_4d = False
ob_camera.empty_display_type = 'ARROWS'
ob_camera.color = (0.0, 0.0, 0.0, 0.0)
ob_camera.display_type = 'WIRE'
ob_camera.lineart.crease_threshold = 0.0

# ---- collection membership
col_collection_1.objects.link(ob_light)
col_collection_1.objects.link(ob_handle)
col_collection_1.objects.link(ob_sword)
col_collection_1.objects.link(ob_camera)

# ---- scene / render settings (as saved in the file)
scene.camera = ob_camera
scene.frame_start = 1; scene.frame_end = 250; scene.frame_set(119)
scene.render.engine = 'CYCLES'
scene.render.resolution_percentage = 50
scene.render.dither_intensity = 0.0
scene.cycles.use_denoising = False
scene.cycles.samples = 16
scene.cycles.sampling_pattern = 'TABULATED_SOBOL'
scene.cycles.light_sampling_threshold = 0.0
scene.cycles.use_adaptive_sampling = False
scene.cycles.use_light_tree = False
scene.cycles.blur_glossy = 0.0
scene.cycles.sample_clamp_indirect = 0.0
scene.view_settings.view_transform = 'Standard'
bpy.context.view_layer.update()
